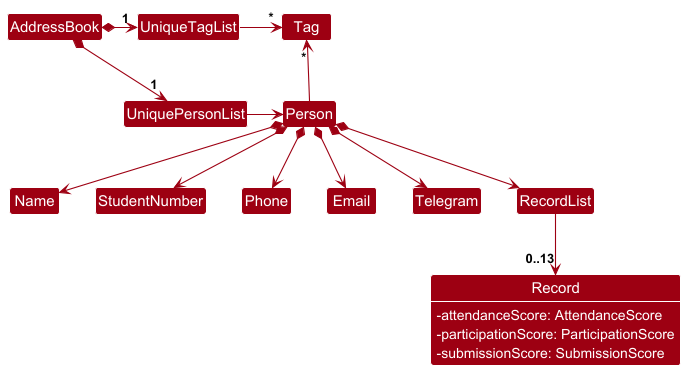

The diagram above was rendered by PlantUML. Its source (embedded in the PNG):
@startuml
!include style.puml
skinparam arrowThickness 1.1
skinparam arrowColor MODEL_COLOR
skinparam classBackgroundColor MODEL_COLOR

Class "Record" {
    - attendanceScore: AttendanceScore
    - participationScore: ParticipationScore
    - submissionScore: SubmissionScore
}

show "Record" attributes

AddressBook *-right-> "1" UniquePersonList
AddressBook *-right-> "1" UniqueTagList
UniqueTagList -[hidden]down- UniquePersonList
UniqueTagList -[hidden]down- UniquePersonList

UniqueTagList -right-> "*" Tag
UniquePersonList -right-> Person

Person -up-> "*" Tag

Person *--> Name
Person *--> StudentNumber
Person *--> Phone
Person *--> Email
Person *--> Telegram
Person *--> RecordList

RecordList --> "0..13" "Record"
@enduml